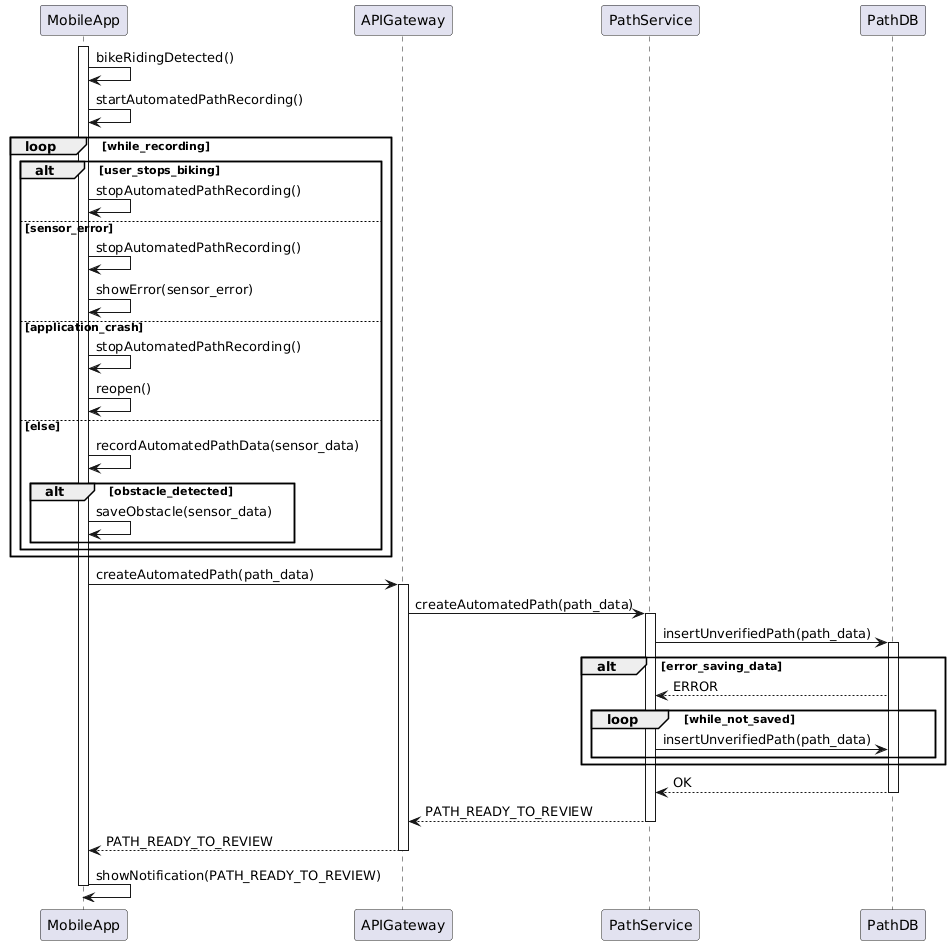

The diagram above was rendered by PlantUML. Its source (embedded in the PNG):
@startuml
participant MobileApp as M
participant APIGateway as API 
participant PathService as PS
participant PathDB as PDB

activate M
M -> M: bikeRidingDetected()
M -> M: startAutomatedPathRecording()
loop while_recording
alt user_stops_biking
M -> M: stopAutomatedPathRecording()
else sensor_error
M -> M: stopAutomatedPathRecording()
M -> M: showError(sensor_error)
else application_crash
M -> M: stopAutomatedPathRecording()
M -> M: reopen()
else else
M -> M: recordAutomatedPathData(sensor_data)
alt obstacle_detected
M -> M: saveObstacle(sensor_data)
end
end
end
M -> API: createAutomatedPath(path_data)
activate API
API -> PS: createAutomatedPath(path_data)
activate PS
PS -> PDB: insertUnverifiedPath(path_data)
activate PDB
alt error_saving_data
PDB --> PS: ERROR
loop while_not_saved
PS -> PDB: insertUnverifiedPath(path_data)
end
end
PDB --> PS: OK
deactivate PDB
PS --> API: PATH_READY_TO_REVIEW
deactivate PS
API --> M: PATH_READY_TO_REVIEW
deactivate API
M -> M: showNotification(PATH_READY_TO_REVIEW)
deactivate M
@enduml